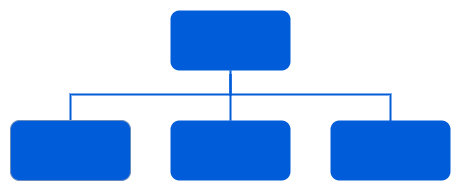

The diagram above was exported from draw.io. Its source (the exported page's mxGraphModel, read from the mxfile embedded in the PNG):
<mxGraphModel dx="1562" dy="822" grid="1" gridSize="10" guides="1" tooltips="1" connect="1" arrows="1" fold="1" page="1" pageScale="1" pageWidth="827" pageHeight="1169" math="0" shadow="0">
  <root>
    <mxCell id="0" />
    <mxCell id="1" parent="0" />
    <mxCell id="qXeQ1G9TRbicdIprC_gm-3" style="edgeStyle=orthogonalEdgeStyle;rounded=0;orthogonalLoop=1;jettySize=auto;html=1;entryX=0.5;entryY=0;entryDx=0;entryDy=0;strokeColor=#015CDA;strokeWidth=2;endArrow=none;endFill=0;" edge="1" parent="1" source="qXeQ1G9TRbicdIprC_gm-1" target="qXeQ1G9TRbicdIprC_gm-2">
      <mxGeometry relative="1" as="geometry" />
    </mxCell>
    <mxCell id="qXeQ1G9TRbicdIprC_gm-14" style="edgeStyle=orthogonalEdgeStyle;rounded=0;orthogonalLoop=1;jettySize=auto;html=1;strokeWidth=2;strokeColor=#015CDA;endArrow=none;endFill=0;" edge="1" parent="1">
      <mxGeometry relative="1" as="geometry">
        <mxPoint x="360" y="234" as="sourcePoint" />
        <mxPoint x="520" y="284" as="targetPoint" />
        <Array as="points">
          <mxPoint x="360" y="254" />
          <mxPoint x="520" y="254" />
        </Array>
      </mxGeometry>
    </mxCell>
    <mxCell id="qXeQ1G9TRbicdIprC_gm-15" style="edgeStyle=orthogonalEdgeStyle;rounded=0;orthogonalLoop=1;jettySize=auto;html=1;entryX=0.5;entryY=0;entryDx=0;entryDy=0;strokeWidth=2;strokeColor=#015CDA;endArrow=none;endFill=0;" edge="1" parent="1">
      <mxGeometry relative="1" as="geometry">
        <mxPoint x="360" y="234" as="sourcePoint" />
        <mxPoint x="200" y="284" as="targetPoint" />
        <Array as="points">
          <mxPoint x="360" y="254" />
          <mxPoint x="200" y="254" />
        </Array>
      </mxGeometry>
    </mxCell>
    <mxCell id="qXeQ1G9TRbicdIprC_gm-1" value="" style="rounded=1;whiteSpace=wrap;html=1;fillColor=#015cda;strokeColor=none;" vertex="1" parent="1">
      <mxGeometry x="300" y="170" width="120" height="60" as="geometry" />
    </mxCell>
    <mxCell id="qXeQ1G9TRbicdIprC_gm-2" value="" style="rounded=1;whiteSpace=wrap;html=1;fillColor=#015CDA;strokeColor=none;" vertex="1" parent="1">
      <mxGeometry x="300" y="280" width="120" height="60" as="geometry" />
    </mxCell>
    <mxCell id="qXeQ1G9TRbicdIprC_gm-10" value="" style="rounded=1;whiteSpace=wrap;html=1;fillColor=#015CDA;strokeColor=none;" vertex="1" parent="1">
      <mxGeometry x="460" y="280" width="120" height="60" as="geometry" />
    </mxCell>
    <mxCell id="qXeQ1G9TRbicdIprC_gm-11" value="" style="rounded=1;whiteSpace=wrap;html=1;fillColor=#015CDA;strokeColor=#6c8ebf;" vertex="1" parent="1">
      <mxGeometry x="140" y="280" width="120" height="60" as="geometry" />
    </mxCell>
  </root>
</mxGraphModel>